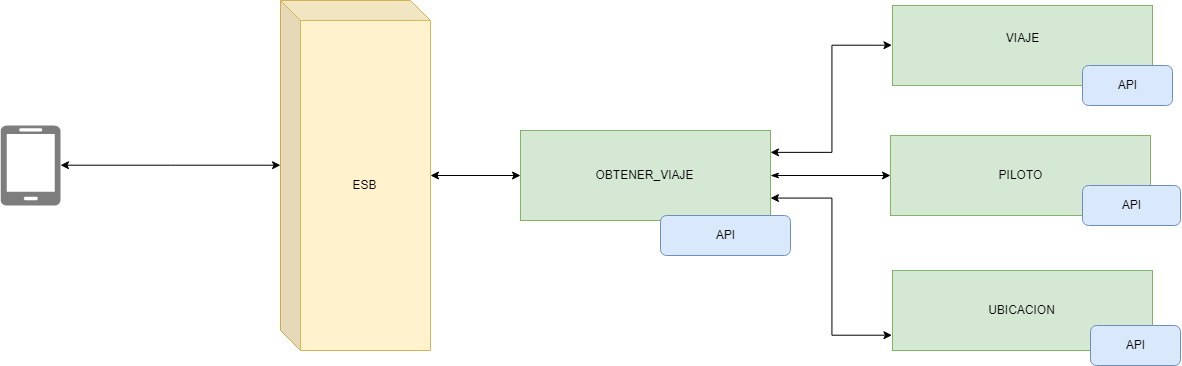

The diagram above was exported from draw.io. Its source (the exported page's mxGraphModel, read from the mxfile embedded in the PNG):
<mxGraphModel dx="1240" dy="576" grid="1" gridSize="10" guides="1" tooltips="1" connect="1" arrows="1" fold="1" page="1" pageScale="1" pageWidth="827" pageHeight="1169" math="0" shadow="0">
  <root>
    <mxCell id="0" />
    <mxCell id="1" parent="0" />
    <mxCell id="pwxIkLw-ghbjC4CI0eqZ-17" style="edgeStyle=orthogonalEdgeStyle;rounded=0;orthogonalLoop=1;jettySize=auto;html=1;entryX=0;entryY=0;entryDx=0;entryDy=165;entryPerimeter=0;startArrow=classic;startFill=1;" edge="1" parent="1" source="C4h8lylBfRgeJ3GB7hYq-4" target="C4h8lylBfRgeJ3GB7hYq-11">
      <mxGeometry relative="1" as="geometry" />
    </mxCell>
    <mxCell id="C4h8lylBfRgeJ3GB7hYq-4" value="" style="pointerEvents=1;shadow=0;dashed=0;html=1;strokeColor=none;labelPosition=center;verticalLabelPosition=bottom;verticalAlign=top;align=center;shape=mxgraph.azure.mobile;fillColor=#7D7D7D;" parent="1" vertex="1">
      <mxGeometry x="210" y="200" width="60" height="80" as="geometry" />
    </mxCell>
    <mxCell id="pwxIkLw-ghbjC4CI0eqZ-12" style="edgeStyle=orthogonalEdgeStyle;rounded=0;orthogonalLoop=1;jettySize=auto;html=1;startArrow=classic;startFill=1;" edge="1" parent="1" source="C4h8lylBfRgeJ3GB7hYq-11" target="pwxIkLw-ghbjC4CI0eqZ-1">
      <mxGeometry relative="1" as="geometry" />
    </mxCell>
    <mxCell id="C4h8lylBfRgeJ3GB7hYq-11" value="ESB" style="shape=cube;whiteSpace=wrap;html=1;boundedLbl=1;backgroundOutline=1;darkOpacity=0.05;darkOpacity2=0.1;fillColor=#fff2cc;strokeColor=#d6b656;" parent="1" vertex="1">
      <mxGeometry x="490" y="75" width="150" height="350" as="geometry" />
    </mxCell>
    <mxCell id="C4h8lylBfRgeJ3GB7hYq-12" value="&lt;span style=&quot;white-space: normal&quot;&gt;VIAJE&lt;br&gt;&lt;br&gt;&lt;/span&gt;" style="rounded=0;whiteSpace=wrap;html=1;fillColor=#d5e8d4;strokeColor=#82b366;" parent="1" vertex="1">
      <mxGeometry x="1102" y="80" width="260" height="80" as="geometry" />
    </mxCell>
    <mxCell id="C4h8lylBfRgeJ3GB7hYq-13" value="PILOTO&lt;br&gt;" style="rounded=0;whiteSpace=wrap;html=1;fillColor=#d5e8d4;strokeColor=#82b366;" parent="1" vertex="1">
      <mxGeometry x="1100" y="210" width="260" height="80" as="geometry" />
    </mxCell>
    <mxCell id="C4h8lylBfRgeJ3GB7hYq-14" value="UBICACION" style="rounded=0;whiteSpace=wrap;html=1;fillColor=#d5e8d4;strokeColor=#82b366;" parent="1" vertex="1">
      <mxGeometry x="1102" y="345" width="260" height="80" as="geometry" />
    </mxCell>
    <mxCell id="wBNMrXQ3N0bRcdRMt2JC-1" value="API" style="rounded=1;whiteSpace=wrap;html=1;fillColor=#dae8fc;strokeColor=#6c8ebf;" parent="1" vertex="1">
      <mxGeometry x="1292" y="140" width="90" height="40" as="geometry" />
    </mxCell>
    <mxCell id="wBNMrXQ3N0bRcdRMt2JC-2" value="API" style="rounded=1;whiteSpace=wrap;html=1;fillColor=#dae8fc;strokeColor=#6c8ebf;" parent="1" vertex="1">
      <mxGeometry x="1292" y="260" width="98" height="40" as="geometry" />
    </mxCell>
    <mxCell id="wBNMrXQ3N0bRcdRMt2JC-3" value="API" style="rounded=1;whiteSpace=wrap;html=1;fillColor=#dae8fc;strokeColor=#6c8ebf;" parent="1" vertex="1">
      <mxGeometry x="1300" y="400" width="90" height="40" as="geometry" />
    </mxCell>
    <mxCell id="pwxIkLw-ghbjC4CI0eqZ-14" style="edgeStyle=orthogonalEdgeStyle;rounded=0;orthogonalLoop=1;jettySize=auto;html=1;entryX=0;entryY=0.5;entryDx=0;entryDy=0;exitX=1;exitY=0.25;exitDx=0;exitDy=0;startArrow=classic;startFill=1;" edge="1" parent="1" source="pwxIkLw-ghbjC4CI0eqZ-1" target="C4h8lylBfRgeJ3GB7hYq-12">
      <mxGeometry relative="1" as="geometry" />
    </mxCell>
    <mxCell id="pwxIkLw-ghbjC4CI0eqZ-15" style="edgeStyle=orthogonalEdgeStyle;rounded=0;orthogonalLoop=1;jettySize=auto;html=1;startArrow=classicThin;startFill=1;" edge="1" parent="1" source="pwxIkLw-ghbjC4CI0eqZ-1" target="C4h8lylBfRgeJ3GB7hYq-13">
      <mxGeometry relative="1" as="geometry" />
    </mxCell>
    <mxCell id="pwxIkLw-ghbjC4CI0eqZ-16" style="edgeStyle=orthogonalEdgeStyle;rounded=0;orthogonalLoop=1;jettySize=auto;html=1;exitX=1;exitY=0.75;exitDx=0;exitDy=0;entryX=-0.001;entryY=0.807;entryDx=0;entryDy=0;entryPerimeter=0;startArrow=classic;startFill=1;" edge="1" parent="1" source="pwxIkLw-ghbjC4CI0eqZ-1" target="C4h8lylBfRgeJ3GB7hYq-14">
      <mxGeometry relative="1" as="geometry" />
    </mxCell>
    <mxCell id="pwxIkLw-ghbjC4CI0eqZ-1" value="OBTENER_VIAJE" style="rounded=0;whiteSpace=wrap;html=1;fillColor=#d5e8d4;strokeColor=#82b366;" vertex="1" parent="1">
      <mxGeometry x="730" y="205" width="250" height="90" as="geometry" />
    </mxCell>
    <mxCell id="pwxIkLw-ghbjC4CI0eqZ-13" value="API" style="rounded=1;whiteSpace=wrap;html=1;fillColor=#dae8fc;strokeColor=#6c8ebf;" vertex="1" parent="1">
      <mxGeometry x="870" y="290" width="130" height="40" as="geometry" />
    </mxCell>
  </root>
</mxGraphModel>